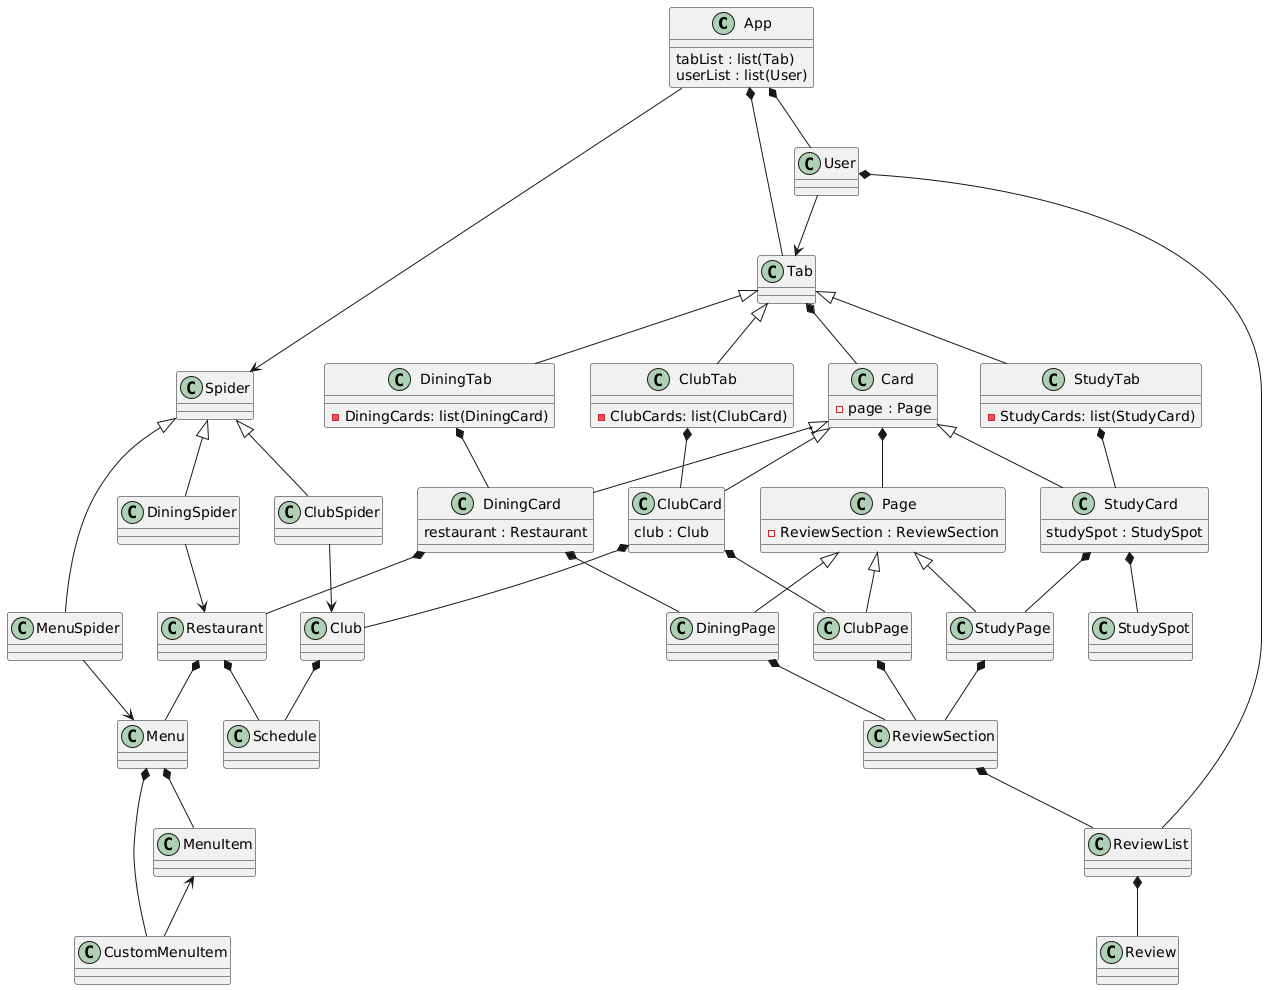

The diagram above was rendered by PlantUML. Its source (embedded in the PNG):
@startuml
class App {
tabList : list(Tab)
userList : list(User)
}

App *-- Tab
App --> Spider

class Tab {

}

class DiningTab {
-DiningCards: list(DiningCard)
}

class ClubTab {
-ClubCards: list(ClubCard)
}

class StudyTab {
-StudyCards: list(StudyCard)
}


Tab <|-- DiningTab
Tab <|-- ClubTab
Tab <|-- StudyTab

class Card {
-page : Page
}

class DiningCard {
restaurant : Restaurant
}

class ClubCard {
club : Club
}

class StudyCard {
studySpot : StudySpot
}

Card <|-- DiningCard
Card <|-- ClubCard
Card <|-- StudyCard

class Page {
-ReviewSection : ReviewSection
}

class DiningPage {

}

class ClubPage {

}

class StudyPage {

}

Page <|-- DiningPage
Page <|-- ClubPage
Page <|-- StudyPage

class ReviewSection {
}

class Review {

}

class ReviewList {

}

ReviewSection *-- ReviewList
User *-- ReviewList
ReviewList *-- Review

class Club {

}

class Restaurant {
}

class StudySpot {

}

Tab *-- Card
Card *-- Page
StudyPage *-- ReviewSection
ClubPage *-- ReviewSection
DiningPage *-- ReviewSection

DiningTab *-- DiningCard
ClubTab *-- ClubCard
StudyTab *-- StudyCard

DiningCard *-- Restaurant
StudyCard *-- StudySpot
ClubCard *-- Club

class Menu {

}

class MenuItem {

}

class CustomMenuItem {

}

Restaurant *-- Menu
Menu *-- MenuItem
Menu *-- CustomMenuItem
MenuItem <-- CustomMenuItem

DiningCard *-- DiningPage
ClubCard *-- ClubPage
StudyCard *-- StudyPage

class Schedule {

}

Club *-- Schedule
Restaurant *-- Schedule

class User {

}

App *-- User

User --> Tab

class Spider {

}

class DiningSpider {

}

class MenuSpider {

}

class ClubSpider {

}

Spider <|-- DiningSpider
Spider <|-- MenuSpider
Spider <|-- ClubSpider


DiningSpider --> Restaurant
MenuSpider --> Menu
ClubSpider --> Club
@enduml